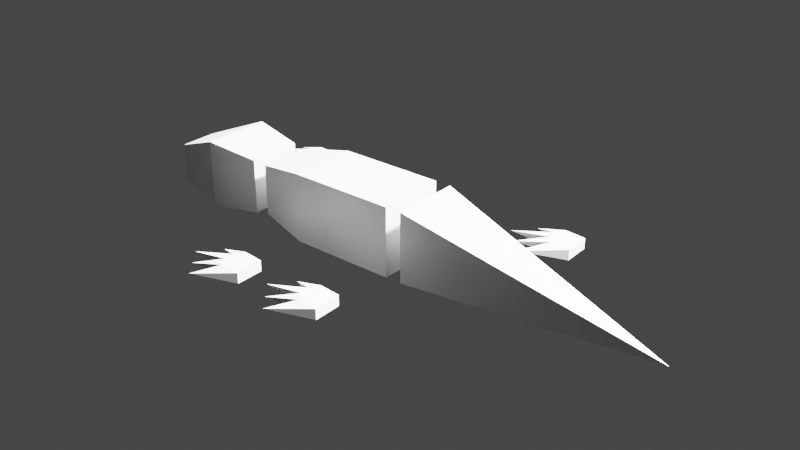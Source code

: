 # Source: lizard.blend  (saved by Blender 2.93.21; exported with 4.5.12 LTS)
import bpy
from mathutils import Matrix  # noqa: F401  (used for matrix-valued properties, if any)

bpy.ops.wm.read_factory_settings(use_empty=True)
scene = bpy.context.scene
scene.name = 'Scene'

# ---- collections
col_collection = bpy.data.collections.new('Collection'); scene.collection.children.link(col_collection)
col_lizard = bpy.data.collections.new('Lizard'); scene.collection.children.link(col_lizard)

# ---- materials (node trees are filled in below, after node groups)
mat_material = bpy.data.materials.new('Material')
mat_material.alpha_threshold = 0.0
mat_material.use_transparent_shadow = False
mat_material.line_color = (0.0, 0.0, 0.0, 1.0)

# ---- material node trees
mat_material.use_nodes = True; mat_material.node_tree.nodes.clear()
_N = mat_material.node_tree.nodes; _L = mat_material.node_tree.links
n0 = _N.new('ShaderNodeOutputMaterial'); n0.name = 'Material Output'; n0.location = (300, 300)
n1 = _N.new('ShaderNodeBsdfPrincipled'); n1.name = 'Principled BSDF'; n1.location = (10, 300)
n1.distribution = 'GGX'
n1.subsurface_method = 'BURLEY'
n1.inputs[2].default_value = 0.4
n1.inputs[3].default_value = 1.45
n1.inputs[27].default_value = (0.0, 0.0, 0.0, 1.0)
n1.inputs[28].default_value = 1.0
_L.new(n1.outputs[0], n0.inputs[0])
n0.is_active_output = True

# ---- world
world_world = bpy.data.worlds.new('World'); scene.world = world_world
world_world.use_nodes = True; world_world.node_tree.nodes.clear()
_N = world_world.node_tree.nodes; _L = world_world.node_tree.links
n0 = _N.new('ShaderNodeOutputWorld'); n0.name = 'World Output'; n0.location = (300, 300)
n1 = _N.new('ShaderNodeBackground'); n1.name = 'Background'; n1.location = (10, 300)
n1.inputs[0].default_value = (0.05088, 0.05088, 0.05088, 1.0)
_L.new(n1.outputs[0], n0.inputs[0])
n0.is_active_output = True
world_world.color = (0.05088, 0.05088, 0.05088)
world_world.use_sun_shadow = False
world_world.sun_shadow_jitter_overblur = 0.0

# ---- lights
light_light = bpy.data.lights.new('Light', 'POINT')
light_light.transmission_factor = 0.0
light_light.energy = 1000.0
light_light.shadow_soft_size = 0.1
light_light.shadow_maximum_resolution = 0.006
light_light.use_absolute_resolution = True

# ---- meshes
me_cube_002 = bpy.data.meshes.new('Cube.002')
me_cube_002.from_pydata([(-3.487, 1.0, 1.498), (-3.487, 1.0, -0.5019), (-3.487, -1.0, 1.498), (-3.487, -1.0, -0.5019), (3.487, 0.0, -0.4981), (3.487, 0.0, -0.4981), (3.487, 0.0, -0.4981), (3.487, 0.0, -0.4981)], [], [(0, 2, 6, 4), (5, 4, 6, 7), (2, 3, 7, 6), (1, 0, 4, 5), (3, 1, 5, 7), (1, 3, 2, 0)])
_uv = me_cube_002.uv_layers.new(name='UVMap')
_uv.uv.foreach_set('vector', [0.625, 0.5, 0.625, 0.75, 0.625, 0.75, 0.625, 0.5, 0.375, 0.5, 0.625, 0.5, 0.625, 0.75, 0.375, 0.75, 0.625, 0.75, 0.375, 0.75, 0.375, 0.75, 0.625, 0.75, 0.375, 0.5, 0.625, 0.5, 0.625, 0.5, 0.375, 0.5, 0.375, 0.75, 0.375, 0.5, 0.375, 0.5, 0.375, 0.75, 0.375, 0.5, 0.375, 0.75, 0.625, 0.75, 0.625, 0.5])
me_cube_002.materials.append(mat_material)
me_cube_002.use_remesh_preserve_volume = False
me_cube_002.use_remesh_preserve_attributes = False
me_cube_002.use_mirror_y = True
me_cube_002.use_mirror_vertex_groups = False
me_cube_002.update()
me_cube_003 = bpy.data.meshes.new('Cube.003')
me_cube_003.from_pydata([(0.05938, 1.0, 1.082), (0.05938, 1.0, -0.9183), (0.05938, -1.0, 1.082), (0.05938, -1.0, -0.9183), (-1.655, 0.5494, 0.3861), (-1.655, 0.5494, -0.7127), (-1.655, -0.5494, 0.3861), (-1.655, -0.5494, -0.7127), (1.596, 0.7903, -0.7087), (1.596, 0.7903, 0.872), (1.596, -0.7903, -0.7087), (1.596, -0.7903, 0.872)], [], [(9, 8, 1, 0), (2, 0, 4, 6), (8, 10, 3, 1), (11, 9, 0, 2), (10, 11, 2, 3), (7, 6, 4, 5), (3, 2, 6, 7), (0, 1, 5, 4), (1, 3, 7, 5), (11, 10, 8, 9)])
_uv = me_cube_003.uv_layers.new(name='UVMap')
_uv.uv.foreach_set('vector', [0.625, 0.25, 0.375, 0.25, 0.375, 0.25, 0.625, 0.25, 0.875, 0.75, 0.875, 0.5, 0.875, 0.5, 0.875, 0.75, 0.125, 0.5, 0.125, 0.75, 0.125, 0.75, 0.125, 0.5, 0.875, 0.75, 0.875, 0.5, 0.875, 0.5, 0.875, 0.75, 0.375, 1.0, 0.625, 1.0, 0.625, 1.0, 0.375, 1.0, 0.375, 0.0, 0.625, 0.0, 0.625, 0.25, 0.375, 0.25, 0.375, 1.0, 0.625, 1.0, 0.625, 1.0, 0.375, 1.0, 0.625, 0.25, 0.375, 0.25, 0.375, 0.25, 0.625, 0.25, 0.125, 0.5, 0.125, 0.75, 0.125, 0.75, 0.125, 0.5, 0.875, 0.75, 0.125, 0.75, 0.375, 0.25, 0.875, 0.5])
me_cube_003.materials.append(mat_material)
me_cube_003.use_remesh_preserve_volume = False
me_cube_003.use_remesh_preserve_attributes = False
me_cube_003.use_mirror_y = True
me_cube_003.use_mirror_vertex_groups = False
me_cube_003.update()
me_cube = bpy.data.meshes.new('Cube')
me_cube.from_pydata([(-0.5371, 1.0, 1.0), (-0.5371, 1.0, -1.0), (-0.5371, -1.0, 1.0), (-0.5371, -1.0, -1.0), (-2.007, 0.7393, 0.7393), (-2.007, 0.7393, -0.7393), (-2.007, -0.7393, 0.7393), (-2.007, -0.7393, -0.7393), (2.544, 1.0, -1.0), (2.544, -1.0, 1.0), (2.544, -1.0, -1.0), (2.544, 1.0, 1.0)], [], [(11, 0, 2, 9), (10, 9, 2, 3), (0, 1, 5, 4), (8, 11, 9, 10), (3, 2, 6, 7), (1, 3, 7, 5), (2, 0, 4, 6), (1, 0, 11, 8), (1, 8, 10, 3), (5, 7, 6, 4)])
_uv = me_cube.uv_layers.new(name='UVMap')
_uv.uv.foreach_set('vector', [0.6571, 0.5, 0.875, 0.5, 0.875, 0.75, 0.6571, 0.75, 0.375, 0.7821, 0.625, 0.7821, 0.625, 1.0, 0.375, 1.0, 0.625, 0.25, 0.375, 0.25, 0.375, 0.25, 0.625, 0.25, 0.3429, 0.5, 0.6571, 0.5, 0.625, 0.7821, 0.3429, 0.75, 0.375, 1.0, 0.625, 1.0, 0.625, 1.0, 0.375, 1.0, 0.125, 0.5, 0.125, 0.75, 0.125, 0.75, 0.125, 0.5, 0.875, 0.75, 0.875, 0.5, 0.875, 0.5, 0.875, 0.75, 0.375, 0.25, 0.625, 0.25, 0.625, 0.4679, 0.375, 0.4679, 0.125, 0.5, 0.3429, 0.5, 0.3429, 0.75, 0.125, 0.75, 0.375, 0.25, 0.375, 1.0, 0.875, 0.75, 0.625, 0.25])
me_cube.materials.append(mat_material)
me_cube.use_remesh_preserve_volume = False
me_cube.use_remesh_preserve_attributes = False
me_cube.use_mirror_y = True
me_cube.use_mirror_vertex_groups = False
me_cube.update()
me_plane_001 = bpy.data.meshes.new('Plane.001')
me_plane_001.from_pydata([(0.1941, -0.4027, -0.1095), (0.8088, -0.447, -0.1095), (-0.2491, 0.8214, -0.1095), (0.7866, 0.3782, -0.1095), (0.1413, 0.4366, -0.1095), (-0.8228, 0.5806, -0.1095), (-0.00276, 0.1595, -0.1095), (-1.332, -0.006691, -0.1095), (0.008322, -0.1397, -0.1095), (-0.9225, -0.4721, -0.1095), (-0.5457, -0.8932, -0.1095), (0.1941, -0.4027, 0.2008), (0.8088, -0.447, 0.2008), (0.7866, 0.3782, 0.2008), (0.1413, 0.4366, 0.2008), (-0.00276, 0.1595, 0.2008), (0.008322, -0.1397, 0.2008)], [], [(6, 7, 15), (2, 4, 14), (1, 10, 12), (7, 8, 16), (4, 5, 14), (1, 3, 13, 12), (8, 9, 16), (5, 6, 15), (3, 2, 13), (0, 9, 11), (0, 10, 11), (0, 9, 8, 7, 6, 5, 4, 2, 3, 1, 10), (11, 10, 12, 13, 2, 14, 5, 15, 7, 16, 9)])
_uv = me_plane_001.uv_layers.new(name='UVMap')
_uv.uv.foreach_set('vector', [0.0, 0.0, 0.0, 0.0, 0.0, 0.0, 0.0, 0.0, 0.0, 0.0, 0.0, 0.0, 0.0, 0.0, 0.0, 0.0, 0.0, 0.0, 0.0, 0.0, 0.0, 0.0, 0.0, 0.0, 0.0, 0.0, 0.0, 0.0, 0.0, 0.0, 0.0, 0.0, 0.0, 0.0, 0.0, 0.0, 0.0, 0.0, 0.0, 0.0, 0.0, 0.0, 0.0, 0.0, 0.0, 0.0, 0.0, 0.0, 0.0, 0.0, 0.0, 0.0, 0.0, 0.0, 0.0, 0.0, 0.0, 0.0, 0.0, 0.0, 0.0, 0.0, 0.0, 0.0, 0.0, 0.0, 0.0, 0.0, 0.0, 0.0, 0.0, 0.0, 0.0, 0.0, 0.0, 0.0, 0.0, 0.0, 0.0, 0.0, 0.0, 0.0, 0.0, 0.0, 0.0, 0.0, 0.0, 0.0, 0.0, 0.0, 0.0, 0.0, 0.0, 0.0, 0.0, 0.0, 0.0, 0.0, 0.0, 0.0, 0.0, 0.0, 0.0, 0.0, 0.0, 0.0, 0.0, 0.0, 0.0, 0.0, 0.0, 0.0])
me_plane_001.use_remesh_fix_poles = True
me_plane_001.use_remesh_preserve_attributes = False
me_plane_001.update()
me_plane_002 = bpy.data.meshes.new('Plane.002')
me_plane_002.from_pydata([(0.1941, -0.4027, -0.1095), (0.8088, -0.447, -0.1095), (-0.2491, 0.8214, -0.1095), (0.7866, 0.3782, -0.1095), (0.1413, 0.4366, -0.1095), (-0.8228, 0.5806, -0.1095), (-0.00276, 0.1595, -0.1095), (-1.332, -0.006691, -0.1095), (0.008322, -0.1397, -0.1095), (-0.9225, -0.4721, -0.1095), (-0.5457, -0.8932, -0.1095), (0.1941, -0.4027, 0.2008), (0.8088, -0.447, 0.2008), (0.7866, 0.3782, 0.2008), (0.1413, 0.4366, 0.2008), (-0.00276, 0.1595, 0.2008), (0.008322, -0.1397, 0.2008)], [], [(6, 7, 15), (2, 4, 14), (1, 10, 12), (7, 8, 16), (4, 5, 14), (1, 3, 13, 12), (8, 9, 16), (5, 6, 15), (3, 2, 13), (0, 9, 11), (0, 10, 11), (0, 9, 8, 7, 6, 5, 4, 2, 3, 1, 10), (11, 10, 12, 13, 2, 14, 5, 15, 7, 16, 9)])
_uv = me_plane_002.uv_layers.new(name='UVMap')
_uv.uv.foreach_set('vector', [0.0, 0.0, 0.0, 0.0, 0.0, 0.0, 0.0, 0.0, 0.0, 0.0, 0.0, 0.0, 0.0, 0.0, 0.0, 0.0, 0.0, 0.0, 0.0, 0.0, 0.0, 0.0, 0.0, 0.0, 0.0, 0.0, 0.0, 0.0, 0.0, 0.0, 0.0, 0.0, 0.0, 0.0, 0.0, 0.0, 0.0, 0.0, 0.0, 0.0, 0.0, 0.0, 0.0, 0.0, 0.0, 0.0, 0.0, 0.0, 0.0, 0.0, 0.0, 0.0, 0.0, 0.0, 0.0, 0.0, 0.0, 0.0, 0.0, 0.0, 0.0, 0.0, 0.0, 0.0, 0.0, 0.0, 0.0, 0.0, 0.0, 0.0, 0.0, 0.0, 0.0, 0.0, 0.0, 0.0, 0.0, 0.0, 0.0, 0.0, 0.0, 0.0, 0.0, 0.0, 0.0, 0.0, 0.0, 0.0, 0.0, 0.0, 0.0, 0.0, 0.0, 0.0, 0.0, 0.0, 0.0, 0.0, 0.0, 0.0, 0.0, 0.0, 0.0, 0.0, 0.0, 0.0, 0.0, 0.0, 0.0, 0.0, 0.0, 0.0])
me_plane_002.use_remesh_fix_poles = True
me_plane_002.use_remesh_preserve_attributes = False
me_plane_002.update()
me_plane = bpy.data.meshes.new('Plane')
me_plane.from_pydata([(0.1941, -0.4027, -0.1095), (0.8088, -0.447, -0.1095), (-0.2491, 0.8214, -0.1095), (0.7866, 0.3782, -0.1095), (0.1413, 0.4366, -0.1095), (-0.8228, 0.5806, -0.1095), (-0.00276, 0.1595, -0.1095), (-1.332, -0.006691, -0.1095), (0.008322, -0.1397, -0.1095), (-0.9225, -0.4721, -0.1095), (-0.5457, -0.8932, -0.1095), (0.1941, -0.4027, 0.2008), (0.8088, -0.447, 0.2008), (0.7866, 0.3782, 0.2008), (0.1413, 0.4366, 0.2008), (-0.00276, 0.1595, 0.2008), (0.008322, -0.1397, 0.2008)], [], [(6, 7, 15), (2, 4, 14), (1, 10, 12), (7, 8, 16), (4, 5, 14), (1, 3, 13, 12), (8, 9, 16), (5, 6, 15), (3, 2, 13), (0, 9, 11), (0, 10, 11), (0, 9, 8, 7, 6, 5, 4, 2, 3, 1, 10), (11, 10, 12, 13, 2, 14, 5, 15, 7, 16, 9)])
_uv = me_plane.uv_layers.new(name='UVMap')
_uv.uv.foreach_set('vector', [0.0, 0.0, 0.0, 0.0, 0.0, 0.0, 0.0, 0.0, 0.0, 0.0, 0.0, 0.0, 0.0, 0.0, 0.0, 0.0, 0.0, 0.0, 0.0, 0.0, 0.0, 0.0, 0.0, 0.0, 0.0, 0.0, 0.0, 0.0, 0.0, 0.0, 0.0, 0.0, 0.0, 0.0, 0.0, 0.0, 0.0, 0.0, 0.0, 0.0, 0.0, 0.0, 0.0, 0.0, 0.0, 0.0, 0.0, 0.0, 0.0, 0.0, 0.0, 0.0, 0.0, 0.0, 0.0, 0.0, 0.0, 0.0, 0.0, 0.0, 0.0, 0.0, 0.0, 0.0, 0.0, 0.0, 0.0, 0.0, 0.0, 0.0, 0.0, 0.0, 0.0, 0.0, 0.0, 0.0, 0.0, 0.0, 0.0, 0.0, 0.0, 0.0, 0.0, 0.0, 0.0, 0.0, 0.0, 0.0, 0.0, 0.0, 0.0, 0.0, 0.0, 0.0, 0.0, 0.0, 0.0, 0.0, 0.0, 0.0, 0.0, 0.0, 0.0, 0.0, 0.0, 0.0, 0.0, 0.0, 0.0, 0.0, 0.0, 0.0])
me_plane.use_remesh_fix_poles = True
me_plane.use_remesh_preserve_attributes = False
me_plane.update()
me_plane_003 = bpy.data.meshes.new('Plane.003')
me_plane_003.from_pydata([(0.1941, -0.4027, -0.1095), (0.8088, -0.447, -0.1095), (-0.2491, 0.8214, -0.1095), (0.7866, 0.3782, -0.1095), (0.1413, 0.4366, -0.1095), (-0.8228, 0.5806, -0.1095), (-0.00276, 0.1595, -0.1095), (-1.332, -0.006691, -0.1095), (0.008322, -0.1397, -0.1095), (-0.9225, -0.4721, -0.1095), (-0.5457, -0.8932, -0.1095), (0.1941, -0.4027, 0.2008), (0.8088, -0.447, 0.2008), (0.7866, 0.3782, 0.2008), (0.1413, 0.4366, 0.2008), (-0.00276, 0.1595, 0.2008), (0.008322, -0.1397, 0.2008)], [], [(6, 7, 15), (2, 4, 14), (1, 10, 12), (7, 8, 16), (4, 5, 14), (1, 3, 13, 12), (8, 9, 16), (5, 6, 15), (3, 2, 13), (0, 9, 11), (0, 10, 11), (0, 9, 8, 7, 6, 5, 4, 2, 3, 1, 10), (11, 10, 12, 13, 2, 14, 5, 15, 7, 16, 9)])
_uv = me_plane_003.uv_layers.new(name='UVMap')
_uv.uv.foreach_set('vector', [0.0, 0.0, 0.0, 0.0, 0.0, 0.0, 0.0, 0.0, 0.0, 0.0, 0.0, 0.0, 0.0, 0.0, 0.0, 0.0, 0.0, 0.0, 0.0, 0.0, 0.0, 0.0, 0.0, 0.0, 0.0, 0.0, 0.0, 0.0, 0.0, 0.0, 0.0, 0.0, 0.0, 0.0, 0.0, 0.0, 0.0, 0.0, 0.0, 0.0, 0.0, 0.0, 0.0, 0.0, 0.0, 0.0, 0.0, 0.0, 0.0, 0.0, 0.0, 0.0, 0.0, 0.0, 0.0, 0.0, 0.0, 0.0, 0.0, 0.0, 0.0, 0.0, 0.0, 0.0, 0.0, 0.0, 0.0, 0.0, 0.0, 0.0, 0.0, 0.0, 0.0, 0.0, 0.0, 0.0, 0.0, 0.0, 0.0, 0.0, 0.0, 0.0, 0.0, 0.0, 0.0, 0.0, 0.0, 0.0, 0.0, 0.0, 0.0, 0.0, 0.0, 0.0, 0.0, 0.0, 0.0, 0.0, 0.0, 0.0, 0.0, 0.0, 0.0, 0.0, 0.0, 0.0, 0.0, 0.0, 0.0, 0.0, 0.0, 0.0])
me_plane_003.use_remesh_fix_poles = True
me_plane_003.use_remesh_preserve_attributes = False
me_plane_003.update()

# ---- objects
ob_light = bpy.data.objects.new('Light', light_light)
ob_tail = bpy.data.objects.new('Tail', me_cube_002)
ob_head = bpy.data.objects.new('Head', me_cube_003)
ob_body = bpy.data.objects.new('Body', me_cube)
ob_foot_1 = bpy.data.objects.new('Foot-1', me_plane_001)
ob_foot_0 = bpy.data.objects.new('Foot-0', me_plane_002)
ob_foot_2 = bpy.data.objects.new('Foot-2', me_plane)
ob_foot_3 = bpy.data.objects.new('Foot-3', me_plane_003)

# ---- transforms, parenting, visibility, modifiers, constraints
ob_light.location = (0.7884, 0.1974, 1.2)
ob_light.rotation_euler = (0.6503, 0.05522, 1.866)
ob_light.scale = (0.01884, 0.01884, 0.01884)
ob_light.lock_rotations_4d = False
ob_light.empty_display_type = 'ARROWS'
ob_light.color = (0.0, 0.0, 0.0, 0.0)
ob_light.lineart.crease_threshold = 0.0
ob_tail.location = (0.07706, -0.0004617, 0.01031)
ob_tail.scale = (0.01884, 0.01884, 0.01884)
ob_tail.lock_rotations_4d = False
ob_tail.empty_display_type = 'ARROWS'
ob_tail.lineart.crease_threshold = 0.0
ob_tail.use_mesh_mirror_y = True
ob_head.location = (-0.12, -0.0004617, 0.01815)
ob_head.scale = (0.01884, 0.01884, 0.01884)
ob_head.lock_rotations_4d = False
ob_head.empty_display_type = 'ARROWS'
ob_head.lineart.crease_threshold = 0.0
ob_head.use_mesh_mirror_y = True
ob_body.location = (-0.04511, -0.0004617, 0.01969)
ob_body.scale = (0.01884, 0.01884, 0.01884)
ob_body.lock_rotations_4d = False
ob_body.empty_display_type = 'ARROWS'
ob_body.lineart.crease_threshold = 0.0
ob_body.use_mesh_mirror_y = True
ob_foot_1.location = (-0.0631, -0.05996, 0.002679)
ob_foot_1.scale = (0.01884, 0.01884, 0.01884)
ob_foot_0.location = (-0.01216, -0.05984, 0.002679)
ob_foot_0.scale = (0.01884, 0.01884, 0.01884)
ob_foot_2.location = (-0.1239, 0.05864, 0.002679)
ob_foot_2.scale = (0.01884, 0.01884, 0.01884)
ob_foot_3.location = (0.04519, 0.06012, 0.002679)
ob_foot_3.scale = (0.01884, 0.01884, 0.01884)

# ---- collection membership
col_collection.objects.link(ob_light)
col_lizard.objects.link(ob_tail)
col_lizard.objects.link(ob_head)
col_lizard.objects.link(ob_body)
col_lizard.objects.link(ob_foot_1)
col_lizard.objects.link(ob_foot_0)
col_lizard.objects.link(ob_foot_2)
col_lizard.objects.link(ob_foot_3)

# ---- scene / render settings (as saved in the file)
scene.frame_start = 1; scene.frame_end = 250; scene.frame_set(1)
scene.render.engine = 'BLENDER_EEVEE_NEXT'
scene.cycles.use_denoising = False
scene.cycles.samples = 128
scene.cycles.sampling_pattern = 'TABULATED_SOBOL'
scene.cycles.use_adaptive_sampling = False
scene.cycles.use_light_tree = False
scene.view_settings.view_transform = 'Filmic'
bpy.context.view_layer.update()

# ---- added for rendering (the .blend has no active camera): camera
cam_auto = bpy.data.cameras.new('AutoCamera')
cam_auto.lens = 50.0
cam_auto.sensor_width = 36.0
cam_auto.clip_end = 1000.0
ob_auto_camera = bpy.data.objects.new('AutoCamera', cam_auto)
scene.collection.objects.link(ob_auto_camera)
ob_auto_camera.location = (0.304129, -0.370637, 0.266266)
ob_auto_camera.rotation_euler = (1.09748, -7.21219e-08, 0.694738)
scene.camera = ob_auto_camera
bpy.context.view_layer.update()
